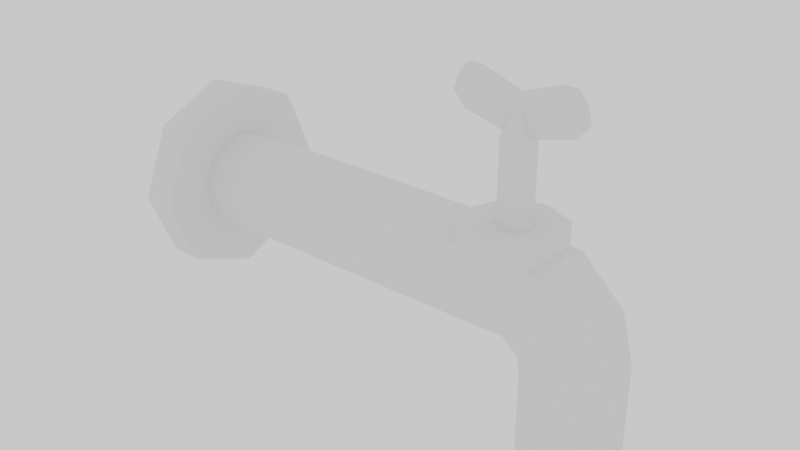 # Source: faucet.blend  (saved by Blender 5.2.45; exported with 4.5.12 LTS)
import bpy
from mathutils import Matrix  # noqa: F401  (used for matrix-valued properties, if any)

bpy.ops.wm.read_factory_settings(use_empty=True)
scene = bpy.context.scene
scene.name = 'Scene'

# ---- world
world_world = bpy.data.worlds.new('World'); scene.world = world_world
world_world.use_nodes = True; world_world.node_tree.nodes.clear()
_N = world_world.node_tree.nodes; _L = world_world.node_tree.links
n0 = _N.new('ShaderNodeOutputWorld'); n0.name = 'World Output'; n0.location = (247, 294)
n1 = _N.new('ShaderNodeBackground'); n1.name = 'Background'; n1.location = (-43, 294)
n1.inputs[0].default_value = (0.5, 0.5, 0.5, 1.0)
n1.inputs[1].default_value = 1.7
_L.new(n1.outputs[0], n0.inputs[0])
n0.is_active_output = True
world_world.color = (0.05088, 0.05088, 0.05088)
world_world.use_sun_shadow = False
world_world.sun_shadow_jitter_overblur = 0.0

# ---- meshes
me_cylinder = bpy.data.meshes.new('Cylinder')
me_cylinder.from_pydata([(0.0, 0.06, -0.01), (0.0, 0.06, 0.01), (0.04243, 0.04243, -0.01), (0.04243, 0.04243, 0.01), (0.06, 0.0, -0.01), (0.06, 0.0, 0.01), (0.04243, -0.04243, -0.01), (0.04243, -0.04243, 0.01), (0.0, -0.06, -0.01), (0.0, -0.06, 0.01), (-0.04243, -0.04243, -0.01), (-0.04243, -0.04243, 0.01), (-0.06, 0.0, -0.01), (-0.06, 0.0, 0.01), (-0.04243, 0.04243, -0.01), (-0.04243, 0.04243, 0.01), (-2.186e-10, 0.03, 0.01), (0.02121, 0.02121, 0.01), (0.03, 0.0, 0.01), (0.02121, -0.02121, 0.01), (-2.186e-10, -0.03, 0.01), (-0.02121, -0.02121, 0.01), (-0.03, 0.0, 0.01), (-0.02121, 0.02121, 0.01), (-9.227e-09, 0.03, 0.2161), (0.02121, 0.02121, 0.2161), (0.03, 0.0, 0.2161), (0.02121, -0.02121, 0.2161), (-9.227e-09, -0.03, 0.2161), (-0.02121, -0.02121, 0.2161), (-0.03, 0.0, 0.2161), (-0.02121, 0.02121, 0.2161), (-1.787e-08, 0.03, 0.2346), (0.02099, 0.02121, 0.226), (0.0306, 8.113e-11, 0.2223), (0.02099, -0.02121, 0.226), (-1.679e-08, -0.03, 0.2346), (-0.01837, -0.02121, 0.2452), (-0.02598, 5.4e-10, 0.2496), (-0.01837, 0.02121, 0.2452), (0.01814, 0.03, 0.2536), (0.02874, 0.02121, 0.2352), (0.03314, 4.213e-10, 0.2276), (0.02874, -0.02121, 0.2352), (0.01814, -0.03, 0.2536), (0.007529, -0.02121, 0.272), (0.003136, 4.452e-09, 0.2796), (0.007529, 0.02121, 0.272), (0.03833, 0.03, 0.2585), (0.03833, 0.02121, 0.2373), (0.03833, 1.12e-09, 0.2285), (0.03833, -0.02121, 0.2373), (0.03833, -0.03, 0.2585), (0.03833, -0.02121, 0.2798), (0.03833, 9.181e-09, 0.2885), (0.03833, 0.02121, 0.2798), (0.09975, 0.03, 0.2585), (0.09975, 0.02121, 0.2373), (0.09975, 1.12e-09, 0.2285), (0.09975, -0.02121, 0.2373), (0.09975, -0.03, 0.2585), (0.09975, -0.02121, 0.2798), (0.09975, 9.181e-09, 0.2885), (0.09975, 0.02121, 0.2798), (0.09975, 3.842e-09, 0.2585), (5.456e-09, 0.03, 0.2161), (5.588e-09, 0.02121, 0.1949), (5.588e-09, 0.0, 0.1861), (5.588e-09, -0.02121, 0.1949), (5.456e-09, -0.03, 0.2161), (5.588e-09, -0.02121, 0.2373), (5.588e-09, 0.0, 0.2461), (5.588e-09, 0.02121, 0.2373), (-0.033, 0.03, 0.2161), (-0.033, 0.02121, 0.1949), (-0.033, 0.0, 0.1861), (-0.033, -0.02121, 0.1949), (-0.033, -0.03, 0.2161), (-0.033, -0.02121, 0.2373), (-0.033, 0.0, 0.2461), (-0.033, 0.02121, 0.2373), (-0.033, 0.0, 0.2161), (-0.033, 0.0, 0.2161), (-0.033, 0.0, 0.2161), (-0.033, 0.0, 0.2161), (-0.033, 0.0, 0.2161), (-0.033, 0.0, 0.2161), (-0.033, 0.0, 0.2161), (-0.033, 0.0, 0.2161)], [], [(0, 1, 3, 2), (2, 3, 5, 4), (4, 5, 7, 6), (6, 7, 9, 8), (8, 9, 11, 10), (10, 11, 13, 12), (12, 13, 15, 14), (14, 15, 1, 0), (9, 7, 19, 20), (15, 13, 22, 23), (5, 3, 17, 18), (11, 9, 20, 21), (1, 15, 23, 16), (3, 1, 16, 17), (7, 5, 18, 19), (13, 11, 21, 22), (16, 23, 31, 24), (22, 21, 29, 30), (20, 19, 27, 28), (18, 17, 25, 26), (23, 22, 30, 31), (21, 20, 28, 29), (19, 18, 26, 27), (17, 16, 24, 25), (29, 28, 36, 37), (27, 26, 34, 35), (25, 24, 32, 33), (24, 31, 39, 32), (30, 29, 37, 38), (28, 27, 35, 36), (26, 25, 33, 34), (31, 30, 38, 39), (39, 38, 46, 47), (37, 36, 44, 45), (35, 34, 42, 43), (33, 32, 40, 41), (32, 39, 47, 40), (38, 37, 45, 46), (36, 35, 43, 44), (34, 33, 41, 42), (46, 45, 53, 54), (44, 43, 51, 52), (42, 41, 49, 50), (47, 46, 54, 55), (45, 44, 52, 53), (43, 42, 50, 51), (41, 40, 48, 49), (40, 47, 55, 48), (49, 48, 56, 57), (48, 55, 63, 56), (54, 53, 61, 62), (52, 51, 59, 60), (50, 49, 57, 58), (55, 54, 62, 63), (53, 52, 60, 61), (51, 50, 58, 59), (63, 62, 64), (61, 60, 64), (59, 58, 64), (57, 56, 64), (56, 63, 64), (62, 61, 64), (60, 59, 64), (58, 57, 64), (65, 73, 80, 72), (71, 79, 78, 70), (69, 77, 76, 68), (67, 75, 74, 66), (72, 80, 79, 71), (70, 78, 77, 69), (68, 76, 75, 67), (66, 74, 73, 65), (80, 88, 87, 79), (78, 86, 85, 77), (76, 84, 83, 75), (74, 82, 81, 73), (73, 81, 88, 80), (79, 87, 86, 78), (77, 85, 84, 76), (75, 83, 82, 74)])
_uv = me_cylinder.uv_layers.new(name='UVMap')
_uv.uv.foreach_set('vector', [1.0, 0.5, 1.0, 1.0, 0.875, 1.0, 0.875, 0.5, 0.875, 0.5, 0.875, 1.0, 0.75, 1.0, 0.75, 0.5, 0.75, 0.5, 0.75, 1.0, 0.625, 1.0, 0.625, 0.5, 0.625, 0.5, 0.625, 1.0, 0.5, 1.0, 0.5, 0.5, 0.5, 0.5, 0.5, 1.0, 0.375, 1.0, 0.375, 0.5, 0.375, 0.5, 0.375, 1.0, 0.25, 1.0, 0.25, 0.5, 0.25, 0.5, 0.25, 1.0, 0.125, 1.0, 0.125, 0.5, 0.125, 0.5, 0.125, 1.0, 0.0, 1.0, 0.0, 0.5, 0.5, 1.0, 0.625, 1.0, 0.625, 1.0, 0.5, 1.0, 0.125, 1.0, 0.25, 1.0, 0.25, 1.0, 0.125, 1.0, 0.75, 1.0, 0.875, 1.0, 0.875, 1.0, 0.75, 1.0, 0.375, 1.0, 0.5, 1.0, 0.5, 1.0, 0.375, 1.0, 0.0, 1.0, 0.125, 1.0, 0.125, 1.0, 0.0, 1.0, 0.875, 1.0, 1.0, 1.0, 1.0, 1.0, 0.875, 1.0, 0.625, 1.0, 0.75, 1.0, 0.75, 1.0, 0.625, 1.0, 0.25, 1.0, 0.375, 1.0, 0.375, 1.0, 0.25, 1.0, 0.0, 1.0, 0.125, 1.0, 0.125, 1.0, 0.0, 1.0, 0.25, 1.0, 0.375, 1.0, 0.375, 1.0, 0.25, 1.0, 0.5, 1.0, 0.625, 1.0, 0.625, 1.0, 0.5, 1.0, 0.75, 1.0, 0.875, 1.0, 0.875, 1.0, 0.75, 1.0, 0.125, 1.0, 0.25, 1.0, 0.25, 1.0, 0.125, 1.0, 0.375, 1.0, 0.5, 1.0, 0.5, 1.0, 0.375, 1.0, 0.625, 1.0, 0.75, 1.0, 0.75, 1.0, 0.625, 1.0, 0.875, 1.0, 1.0, 1.0, 1.0, 1.0, 0.875, 1.0, 0.375, 1.0, 0.5, 1.0, 0.5, 1.0, 0.375, 1.0, 0.625, 1.0, 0.75, 1.0, 0.75, 1.0, 0.625, 1.0, 0.875, 1.0, 1.0, 1.0, 1.0, 1.0, 0.875, 1.0, 0.0, 1.0, 0.125, 1.0, 0.125, 1.0, 0.0, 1.0, 0.25, 1.0, 0.375, 1.0, 0.375, 1.0, 0.25, 1.0, 0.5, 1.0, 0.625, 1.0, 0.625, 1.0, 0.5, 1.0, 0.75, 1.0, 0.875, 1.0, 0.875, 1.0, 0.75, 1.0, 0.125, 1.0, 0.25, 1.0, 0.25, 1.0, 0.125, 1.0, 0.125, 1.0, 0.25, 1.0, 0.25, 1.0, 0.125, 1.0, 0.375, 1.0, 0.5, 1.0, 0.5, 1.0, 0.375, 1.0, 0.625, 1.0, 0.75, 1.0, 0.75, 1.0, 0.625, 1.0, 0.875, 1.0, 1.0, 1.0, 1.0, 1.0, 0.875, 1.0, 0.0, 1.0, 0.125, 1.0, 0.125, 1.0, 0.0, 1.0, 0.25, 1.0, 0.375, 1.0, 0.375, 1.0, 0.25, 1.0, 0.5, 1.0, 0.625, 1.0, 0.625, 1.0, 0.5, 1.0, 0.75, 1.0, 0.875, 1.0, 0.875, 1.0, 0.75, 1.0, 0.25, 1.0, 0.375, 1.0, 0.375, 1.0, 0.25, 1.0, 0.5, 1.0, 0.625, 1.0, 0.625, 1.0, 0.5, 1.0, 0.75, 1.0, 0.875, 1.0, 0.875, 1.0, 0.75, 1.0, 0.125, 1.0, 0.25, 1.0, 0.25, 1.0, 0.125, 1.0, 0.375, 1.0, 0.5, 1.0, 0.5, 1.0, 0.375, 1.0, 0.625, 1.0, 0.75, 1.0, 0.75, 1.0, 0.625, 1.0, 0.875, 1.0, 1.0, 1.0, 1.0, 1.0, 0.875, 1.0, 0.0, 1.0, 0.125, 1.0, 0.125, 1.0, 0.0, 1.0, 0.875, 1.0, 1.0, 1.0, 1.0, 1.0, 0.875, 1.0, 0.0, 1.0, 0.125, 1.0, 0.125, 1.0, 0.0, 1.0, 0.25, 1.0, 0.375, 1.0, 0.375, 1.0, 0.25, 1.0, 0.5, 1.0, 0.625, 1.0, 0.625, 1.0, 0.5, 1.0, 0.75, 1.0, 0.875, 1.0, 0.875, 1.0, 0.75, 1.0, 0.125, 1.0, 0.25, 1.0, 0.25, 1.0, 0.125, 1.0, 0.375, 1.0, 0.5, 1.0, 0.5, 1.0, 0.375, 1.0, 0.625, 1.0, 0.75, 1.0, 0.75, 1.0, 0.625, 1.0, 0.125, 1.0, 0.25, 1.0, 0.125, 1.0, 0.375, 1.0, 0.5, 1.0, 0.375, 1.0, 0.625, 1.0, 0.75, 1.0, 0.625, 1.0, 0.875, 1.0, 1.0, 1.0, 0.875, 1.0, 0.0, 1.0, 0.125, 1.0, 0.0, 1.0, 0.25, 1.0, 0.375, 1.0, 0.25, 1.0, 0.5, 1.0, 0.625, 1.0, 0.5, 1.0, 0.75, 1.0, 0.875, 1.0, 0.75, 1.0, 0.0, 0.0, 0.0, 0.0, 0.0, 0.0, 0.0, 0.0, 0.0, 0.0, 0.0, 0.0, 0.0, 0.0, 0.0, 0.0, 0.0, 0.0, 0.0, 0.0, 0.0, 0.0, 0.0, 0.0, 0.0, 0.0, 0.0, 0.0, 0.0, 0.0, 0.0, 0.0, 0.0, 0.0, 0.0, 0.0, 0.0, 0.0, 0.0, 0.0, 0.0, 0.0, 0.0, 0.0, 0.0, 0.0, 0.0, 0.0, 0.0, 0.0, 0.0, 0.0, 0.0, 0.0, 0.0, 0.0, 0.0, 0.0, 0.0, 0.0, 0.0, 0.0, 0.0, 0.0, 0.0, 0.0, 0.0, 0.0, 0.0, 0.0, 0.0, 0.0, 0.0, 0.0, 0.0, 0.0, 0.0, 0.0, 0.0, 0.0, 0.0, 0.0, 0.0, 0.0, 0.0, 0.0, 0.0, 0.0, 0.0, 0.0, 0.0, 0.0, 0.0, 0.0, 0.0, 0.0, 0.0, 0.0, 0.0, 0.0, 0.0, 0.0, 0.0, 0.0, 0.0, 0.0, 0.0, 0.0, 0.0, 0.0, 0.0, 0.0, 0.0, 0.0, 0.0, 0.0, 0.0, 0.0, 0.0, 0.0, 0.0, 0.0, 0.0, 0.0, 0.0, 0.0, 0.0, 0.0])
me_cylinder.update()
me_cylinder_001 = bpy.data.meshes.new('Cylinder.001')
me_cylinder_001.from_pydata([(0.0, 0.01, -0.025), (0.0, 0.01, 0.025), (0.007071, 0.007071, -0.025), (0.007071, 0.007071, 0.025), (0.01, 0.0, -0.025), (0.01, 0.0, 0.025), (0.007071, -0.007071, -0.025), (0.007071, -0.007071, 0.025), (0.0, -0.01, -0.025), (0.0, -0.01, 0.025), (-0.007071, -0.007071, -0.025), (-0.007071, -0.007071, 0.025), (-0.01, 0.0, -0.025), (-0.01, 0.0, 0.025), (-0.007071, 0.007071, -0.025), (-0.007071, 0.007071, 0.025), (1.273e-08, 0.0004206, 0.0393), (0.0002974, 0.0002974, 0.0393), (0.0004206, 0.0, 0.0393), (0.0002974, -0.0002974, 0.0393), (1.273e-08, -0.0004206, 0.0393), (-0.0002974, -0.0002974, 0.0393), (-0.0004206, 0.0, 0.0393), (-0.0002974, 0.0002974, 0.0393), (1.49e-08, 0.0, 0.0393)], [], [(0, 1, 3, 2), (2, 3, 5, 4), (4, 5, 7, 6), (6, 7, 9, 8), (8, 9, 11, 10), (10, 11, 13, 12), (12, 13, 15, 14), (14, 15, 1, 0), (5, 3, 17, 18), (11, 9, 20, 21), (1, 15, 23, 16), (3, 1, 16, 17), (7, 5, 18, 19), (13, 11, 21, 22), (9, 7, 19, 20), (15, 13, 22, 23), (22, 21, 24), (20, 19, 24), (18, 17, 24), (23, 22, 24), (21, 20, 24), (19, 18, 24), (17, 16, 24), (16, 23, 24)])
_uv = me_cylinder_001.uv_layers.new(name='UVMap')
_uv.uv.foreach_set('vector', [1.0, 0.5, 1.0, 1.0, 0.875, 1.0, 0.875, 0.5, 0.875, 0.5, 0.875, 1.0, 0.75, 1.0, 0.75, 0.5, 0.75, 0.5, 0.75, 1.0, 0.625, 1.0, 0.625, 0.5, 0.625, 0.5, 0.625, 1.0, 0.5, 1.0, 0.5, 0.5, 0.5, 0.5, 0.5, 1.0, 0.375, 1.0, 0.375, 0.5, 0.375, 0.5, 0.375, 1.0, 0.25, 1.0, 0.25, 0.5, 0.25, 0.5, 0.25, 1.0, 0.125, 1.0, 0.125, 0.5, 0.125, 0.5, 0.125, 1.0, 0.0, 1.0, 0.0, 0.5, 0.75, 1.0, 0.875, 1.0, 0.875, 1.0, 0.75, 1.0, 0.375, 1.0, 0.5, 1.0, 0.5, 1.0, 0.375, 1.0, 0.0, 1.0, 0.125, 1.0, 0.125, 1.0, 0.0, 1.0, 0.875, 1.0, 1.0, 1.0, 1.0, 1.0, 0.875, 1.0, 0.625, 1.0, 0.75, 1.0, 0.75, 1.0, 0.625, 1.0, 0.25, 1.0, 0.375, 1.0, 0.375, 1.0, 0.25, 1.0, 0.5, 1.0, 0.625, 1.0, 0.625, 1.0, 0.5, 1.0, 0.125, 1.0, 0.25, 1.0, 0.25, 1.0, 0.125, 1.0, 0.25, 1.0, 0.375, 1.0, 0.25, 1.0, 0.5, 1.0, 0.625, 1.0, 0.5, 1.0, 0.75, 1.0, 0.875, 1.0, 0.75, 1.0, 0.125, 1.0, 0.25, 1.0, 0.125, 1.0, 0.375, 1.0, 0.5, 1.0, 0.375, 1.0, 0.625, 1.0, 0.75, 1.0, 0.625, 1.0, 0.875, 1.0, 1.0, 1.0, 0.875, 1.0, 0.0, 1.0, 0.125, 1.0, 0.0, 1.0])
me_cylinder_001.update()
me_cylinder_002 = bpy.data.meshes.new('Cylinder.002')
me_cylinder_002.from_pydata([(-0.009378, -0.00075, 0.02498), (-0.03286, -0.001515, 0.03149), (-0.04022, -0.001515, 0.03986), (-0.03721, -0.001515, 0.04964), (-0.03159, -0.001372, 0.05647), (0.0, -0.00075, 0.02498), (0.0, -0.00075, 0.0276), (0.0, -0.00075, 0.03598), (0.0, -0.0008331, 0.04786), (-0.02354, -0.001372, 0.05647), (0.009378, -0.00075, 0.02498), (0.03286, -0.001515, 0.03149), (0.04022, -0.001515, 0.03986), (0.03721, -0.001515, 0.04964), (0.03159, -0.001372, 0.05647), (0.02354, -0.001372, 0.05647), (-0.009398, 0.0007481, 0.02505), (-0.03289, -1.539e-05, 0.03148), (-0.04025, -1.53e-05, 0.03986), (-0.03724, -1.527e-05, 0.04965), (-0.03161, 0.0001276, 0.05649), (5.337e-12, 0.0007482, 0.02505), (3.115e-12, 0.0007496, 0.02763), (0.0, 0.00075, 0.03597), (0.0, 0.0006668, 0.04787), (-0.02357, 0.0001276, 0.05649), (0.009398, 0.0007481, 0.02505), (0.03289, -1.539e-05, 0.03148), (0.04025, -1.53e-05, 0.03986), (0.03724, -1.527e-05, 0.04965), (0.03161, 0.0001276, 0.05649), (0.02357, 0.0001276, 0.05649)], [], [(3, 8, 9, 4), (1, 6, 7, 2), (0, 5, 6, 1), (2, 7, 8, 3), (13, 14, 15, 8), (11, 12, 7, 6), (10, 11, 6, 5), (12, 13, 8, 7), (19, 20, 25, 24), (17, 18, 23, 22), (16, 17, 22, 21), (18, 19, 24, 23), (29, 24, 31, 30), (27, 22, 23, 28), (26, 21, 22, 27), (28, 23, 24, 29), (0, 1, 17, 16), (1, 2, 18, 17), (2, 3, 19, 18), (4, 9, 25, 20), (3, 4, 20, 19), (5, 0, 16, 21), (9, 8, 24, 25), (11, 10, 26, 27), (12, 11, 27, 28), (13, 12, 28, 29), (15, 14, 30, 31), (14, 13, 29, 30), (10, 5, 21, 26), (8, 15, 31, 24)])
_uv = me_cylinder_002.uv_layers.new(name='UVMap')
_uv.uv.foreach_set('vector', [0.0, 1.0, 0.5, 1.0, 0.5, 1.0, 0.0, 1.0, 0.0, 1.0, 0.5, 1.0, 0.5, 1.0, 0.0, 1.0, 0.0, 0.0, 0.5, 0.0, 0.5, 1.0, 0.0, 1.0, 0.0, 1.0, 0.5, 1.0, 0.5, 1.0, 0.0, 1.0, 0.0, 1.0, 0.0, 1.0, 0.5, 1.0, 0.5, 1.0, 0.0, 1.0, 0.0, 1.0, 0.5, 1.0, 0.5, 1.0, 0.0, 0.0, 0.0, 1.0, 0.5, 1.0, 0.5, 0.0, 0.0, 1.0, 0.0, 1.0, 0.5, 1.0, 0.5, 1.0, 0.0, 1.0, 0.0, 1.0, 0.5, 1.0, 0.5, 1.0, 0.0, 1.0, 0.0, 1.0, 0.5, 1.0, 0.5, 1.0, 0.0, 0.0, 0.0, 1.0, 0.5, 1.0, 0.5, 0.0, 0.0, 1.0, 0.0, 1.0, 0.5, 1.0, 0.5, 1.0, 0.0, 1.0, 0.5, 1.0, 0.5, 1.0, 0.0, 1.0, 0.0, 1.0, 0.5, 1.0, 0.5, 1.0, 0.0, 1.0, 0.0, 0.0, 0.5, 0.0, 0.5, 1.0, 0.0, 1.0, 0.0, 1.0, 0.5, 1.0, 0.5, 1.0, 0.0, 1.0, 0.0, 0.0, 0.0, 1.0, 0.0, 1.0, 0.0, 0.0, 0.0, 1.0, 0.0, 1.0, 0.0, 1.0, 0.0, 1.0, 0.0, 1.0, 0.0, 1.0, 0.0, 1.0, 0.0, 1.0, 0.0, 1.0, 0.5, 1.0, 0.5, 1.0, 0.0, 1.0, 0.0, 1.0, 0.0, 1.0, 0.0, 1.0, 0.0, 1.0, 0.5, 0.0, 0.0, 0.0, 0.0, 0.0, 0.5, 0.0, 0.5, 1.0, 0.5, 1.0, 0.5, 1.0, 0.5, 1.0, 0.0, 1.0, 0.0, 0.0, 0.0, 0.0, 0.0, 1.0, 0.0, 1.0, 0.0, 1.0, 0.0, 1.0, 0.0, 1.0, 0.0, 1.0, 0.0, 1.0, 0.0, 1.0, 0.0, 1.0, 0.5, 1.0, 0.0, 1.0, 0.0, 1.0, 0.5, 1.0, 0.0, 1.0, 0.0, 1.0, 0.0, 1.0, 0.0, 1.0, 0.0, 0.0, 0.5, 0.0, 0.5, 0.0, 0.0, 0.0, 0.5, 1.0, 0.5, 1.0, 0.5, 1.0, 0.5, 1.0])
me_cylinder_002.update()

# ---- objects
ob_faucet = bpy.data.objects.new('Faucet', me_cylinder)
ob_valve_shaft = bpy.data.objects.new('Valve Shaft', me_cylinder_001)
ob_valve = bpy.data.objects.new('Valve', me_cylinder_002)

# ---- transforms, parenting, visibility, modifiers, constraints
ob_faucet.location = (0.0, 0.0, 0.0)
ob_faucet.rotation_euler = (0.0, 1.571, 0.0)
ob_valve_shaft.location = (0.2161, 0.0, 0.05753)
ob_valve.location = (0.2161, 0.0, 0.05753)

# ---- collection membership
scene.collection.objects.link(ob_faucet)
scene.collection.objects.link(ob_valve_shaft)
scene.collection.objects.link(ob_valve)

# ---- scene / render settings (as saved in the file)
scene.frame_start = 1; scene.frame_end = 250; scene.frame_set(16)
scene.render.engine = 'CYCLES'
scene.render.bake_bias = 0.0
scene.render.bake_samples = 0
scene.cycles.sampling_pattern = 'TABULATED_SOBOL'
scene.eevee.fast_gi_thickness_far = 0.0
scene.eevee.ray_tracing_options.trace_max_roughness = 0.0
scene.view_settings.view_transform = 'Filmic'
bpy.context.view_layer.update()

# ---- added for rendering (the .blend has no active camera): camera
cam_auto = bpy.data.cameras.new('AutoCamera')
cam_auto.lens = 50.0
cam_auto.sensor_width = 36.0
cam_auto.clip_end = 1000.0
ob_auto_camera = bpy.data.objects.new('AutoCamera', cam_auto)
scene.collection.objects.link(ob_auto_camera)
ob_auto_camera.location = (0.49668, -0.428889, 0.293059)
ob_auto_camera.rotation_euler = (1.09748, -7.21219e-08, 0.694738)
scene.camera = ob_auto_camera
bpy.context.view_layer.update()
